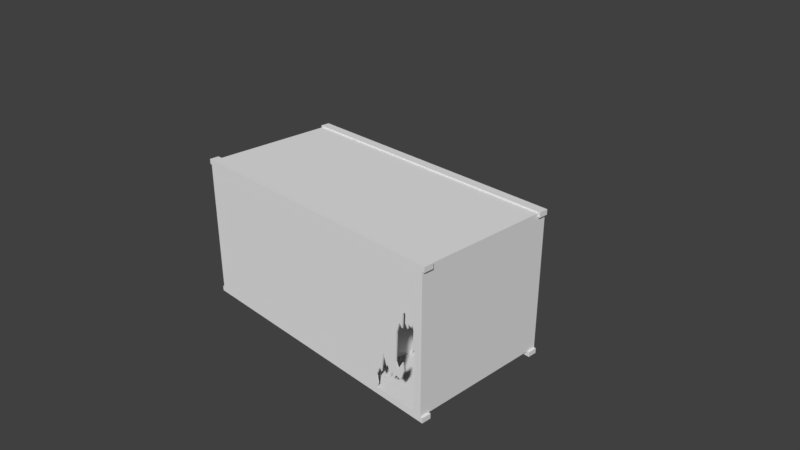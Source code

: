 # Source: waste_container.blend  (saved by Blender 2.79.0; exported with 4.5.12 LTS)
import bpy
from mathutils import Matrix  # noqa: F401  (used for matrix-valued properties, if any)

bpy.ops.wm.read_factory_settings(use_empty=True)
scene = bpy.context.scene
scene.name = 'Scene'

# ---- collections
col_collection_1 = bpy.data.collections.new('Collection 1'); scene.collection.children.link(col_collection_1)
col_collection_1.hide_render = True
col_collection_1.hide_viewport = True
col_collection_2 = bpy.data.collections.new('Collection 2'); scene.collection.children.link(col_collection_2)

# ---- materials (node trees are filled in below, after node groups)
mat_material = bpy.data.materials.new('Material')
mat_material.alpha_threshold = 0.0
mat_material.use_transparent_shadow = False
mat_material.roughness = 0.5
mat_material.line_color = (0.0, 0.0, 0.0, 1.0)

# ---- material node trees

# ---- world
world_world = bpy.data.worlds.new('World'); scene.world = world_world
world_world.color = (0.05088, 0.05088, 0.05088)
world_world.use_sun_shadow = False
world_world.sun_shadow_jitter_overblur = 0.0
world_world.cycles.sampling_method = 'MANUAL'

# ---- cameras
cam_camera = bpy.data.cameras.new('Camera')
cam_camera.clip_end = 100.0
cam_camera.lens = 35.0
cam_camera.sensor_width = 32.0
cam_camera.sensor_height = 18.0
cam_camera.ortho_scale = 7.314
cam_camera.dof.focus_distance = 0.0
cam_camera.dof.aperture_fstop = 128.0

# ---- meshes
me_cube = bpy.data.meshes.new('Cube')
me_cube.from_pydata([(2.0, 0.87, 0.93), (2.0, -0.87, 0.93), (2.0, -1.0, 0.93), (2.0, 0.87, 1.0), (2.0, 0.87, -0.93), (2.0, 0.87, 0.93), (2.0, 1.0, 0.93), (2.0, 0.87, -1.0), (2.0, -0.87, -0.93), (2.0, -1.0, -0.93), (2.0, 1.0, -0.93), (2.0, -0.87, -1.0), (2.0, -0.87, -0.93), (2.0, 0.87, -0.93), (1.97, 1.0, 0.93), (1.97, -0.87, 0.93), (1.97, -1.0, 0.93), (2.0, 0.87, 0.93), (1.97, -0.87, 0.93), (1.97, 0.87, 0.93), (1.97, 1.0, 0.93), (2.0, -1.0, 1.0), (1.97, -0.87, -0.93), (-2.0, -0.87, -1.0), (-2.0, -1.0, -1.0), (1.97, -1.0, -0.93), (1.97, 1.0, -0.93), (-2.0, 1.0, -0.93), (-2.0, 0.87, -0.93), (1.97, 0.87, -0.93), (-1.97, -1.0, -0.93), (-1.97, -0.87, -0.93), (-2.0, -0.87, -0.93), (-2.0, -1.0, -0.93), (1.97, 0.87, 0.93), (-1.97, -0.87, 0.93), (-1.97, -1.0, 0.93), (2.0, 0.87, 1.0), (1.97, -0.87, 1.0), (2.0, -0.87, 1.0), (-1.97, 0.87, 0.93), (-1.97, 1.0, 0.93), (2.0, 1.0, -1.0), (2.0, 1.0, -0.93), (-1.97, 1.0, -0.93), (-1.97, 0.87, -0.93), (1.97, -1.0, 0.93), (2.0, -0.87, 0.93), (-2.0, -0.87, 1.0), (-2.0, -0.87, 0.93), (-2.0, -1.0, 0.93), (-2.0, -1.0, 1.0), (-2.0, 0.87, 1.0), (-2.0, 1.0, 1.0), (-2.0, 0.87, 0.93), (-2.0, 1.0, 0.93), (-2.0, -1.0, -0.93), (-2.0, -0.87, -0.93), (2.0, -0.87, -1.0), (2.0, -0.87, -0.93), (-2.0, 0.87, -0.93), (-2.0, 1.0, -0.93), (-2.0, 0.87, -1.0), (-2.0, 1.0, -1.0), (2.0, -1.0, 1.0), (2.0, -1.0, 0.93), (1.97, -0.87, -0.93), (2.0, -0.87, 0.93), (1.97, -0.87, 0.93), (2.0, -0.87, 1.0), (-1.97, -1.0, -0.93), (2.0, -0.87, 1.0), (2.0, 1.0, 1.0), (2.0, 1.0, -1.0), (2.0, -0.87, -1.0), (2.0, 1.0, 0.93), (2.0, -1.0, 0.93), (2.0, -1.0, 1.0), (2.0, -1.0, -1.0), (2.0, -1.0, -0.93), (1.97, -1.0, 0.93), (1.97, -1.0, 1.0), (1.97, -1.0, -1.0), (1.97, -1.0, -0.93), (-1.97, -1.0, -0.93), (-1.97, -1.0, -1.0), (-1.97, -1.0, 0.93), (-1.97, -1.0, 1.0), (-2.0, -1.0, 0.93), (-2.0, -1.0, 1.0), (-2.0, -1.0, -0.93), (-2.0, -1.0, -1.0), (-1.97, -0.87, 0.98), (-1.97, 0.87, 0.98), (1.97, -0.87, 0.98), (1.97, 0.87, 0.98), (-1.97, 0.0, 0.98), (1.97, 0.0, 0.98), (-1.192e-07, -0.87, 0.98), (-1.192e-07, 0.87, 0.98), (-1.192e-07, 0.0, 0.98), (-1.97, -0.87, -0.93), (-1.97, -0.87, 0.93), (-1.97, -1.0, 0.93), (-1.97, 0.87, 0.93), (-1.97, 1.0, 0.93), (-1.97, 0.87, -0.93), (-1.97, 1.0, -0.93), (-1.97, -0.87, 0.98), (-1.97, 0.87, 0.98), (-1.97, 0.0, 0.98), (-1.97, -5.96e-08, -0.93), (1.97, 0.87, -0.93), (-1.97, -0.87, -0.93), (-1.97, 0.87, -0.93), (1.97, -5.96e-08, -0.93), (-1.97, -5.96e-08, -0.93), (0.0, 0.87, -0.93), (0.0, -0.87, -0.93), (0.0, -5.96e-08, -0.93), (2.0, 1.0, -0.93), (2.0, 1.0, -1.0), (1.97, 1.0, 0.93), (1.97, 1.0, 1.0), (1.97, 1.0, -0.93), (1.97, 1.0, -1.0), (-1.97, 1.0, 1.0), (-1.97, 1.0, 0.93), (-1.97, 1.0, -0.93), (-1.97, 1.0, -1.0), (-2.0, 1.0, 1.0), (-2.0, 1.0, 0.93), (-2.0, 1.0, -0.93), (-2.0, 1.0, -1.0), (2.0, 0.87, 1.0), (2.0, 1.0, 1.0), (1.97, 0.87, 1.0), (1.97, 1.0, 1.0), (-1.97, 0.87, 1.0), (-1.97, 1.0, 1.0), (-2.0, 0.87, 1.0), (-2.0, 1.0, 1.0), (1.97, -0.87, 1.0), (1.97, -1.0, 1.0), (-1.97, -0.87, 1.0), (-1.97, -1.0, 1.0), (-2.0, -0.87, 1.0), (-2.0, -1.0, 1.0), (1.97, 0.87, 1.0), (1.97, 0.87, 0.93), (-1.97, 0.87, 1.0), (-1.97, 0.87, 0.93), (-1.97, 0.87, 0.98), (-2.0, 0.87, 1.0), (-2.0, 0.87, 0.93), (1.97, 0.87, 0.98), (-1.192e-07, 0.87, 0.98), (-1.97, -0.87, 1.0), (-1.97, -0.87, 0.93), (-1.97, -0.87, 0.98), (-2.0, -0.87, 1.0), (-2.0, -0.87, 0.93), (1.97, -0.87, 0.98), (-1.192e-07, -0.87, 0.98), (1.97, -0.87, -0.93), (1.97, -1.0, -0.93), (1.97, 1.0, -0.93), (1.97, 0.87, -0.93), (1.97, -0.87, 0.98), (1.97, 0.87, 0.98), (1.97, 0.0, 0.98), (1.97, -5.96e-08, -0.93), (2.0, 1.0, 0.93), (2.0, 1.0, 1.0), (1.97, 0.87, -1.0), (1.97, 0.87, -0.93), (-1.97, 0.87, -0.93), (-1.97, 0.87, -1.0), (-2.0, 0.87, -0.93), (-2.0, 0.87, -1.0), (0.0, 0.87, -0.93), (2.0, 0.87, -1.0), (1.97, 1.0, -1.0), (1.97, 0.87, -1.0), (-1.97, 0.87, -1.0), (-1.97, 1.0, -1.0), (-2.0, 0.87, -1.0), (-2.0, 1.0, -1.0), (2.0, 0.87, -1.0), (2.0, 0.87, -0.93), (1.97, -0.87, -0.93), (1.97, -0.87, -1.0), (-1.97, -0.87, -0.93), (-1.97, -0.87, -1.0), (-2.0, -0.87, -0.93), (-2.0, -0.87, -1.0), (0.0, -0.87, -0.93), (2.0, -1.0, -1.0), (1.97, -0.87, -1.0), (1.97, -1.0, -1.0), (-1.97, -1.0, -1.0), (-1.97, -0.87, -1.0), (-2.0, -1.0, -1.0), (-2.0, -0.87, -1.0), (2.0, -1.0, -1.0), (2.0, -1.0, -0.93)], [], [(102, 104, 111), (180, 177, 174), (104, 102, 110), (3, 0, 172, 173), (11, 191, 190, 12), (191, 193, 196), (17, 37, 155), (10, 26, 29, 13), (2, 16, 15, 1), (190, 191, 196), (109, 104, 110), (193, 195, 194, 192), (17, 155, 149), (8, 22, 25, 9), (152, 153, 154), (144, 146, 147, 145), (97, 100, 98, 94), (5, 19, 20, 6), (156, 148, 150), (148, 155, 37), (142, 144, 145, 143), (189, 188, 42, 43), (40, 54, 55, 41), (31, 57, 56, 30), (150, 152, 156), (129, 133, 132, 128), (127, 131, 130, 126), (125, 129, 128, 124), (193, 192, 196), (150, 153, 152), (122, 124, 128, 127), (137, 139, 138, 136), (39, 142, 143, 21), (100, 96, 92, 98), (171, 167, 34), (52, 53, 55, 54), (51, 48, 49, 50), (99, 93, 96, 100), (157, 38, 163), (139, 141, 140, 138), (163, 159, 157), (152, 154, 151), (36, 50, 49, 35), (205, 204, 58, 59), (60, 61, 63, 62), (135, 137, 136, 134), (184, 186, 187, 185), (95, 99, 100, 97), (200, 202, 203, 201), (44, 27, 28, 45), (33, 32, 23, 24), (47, 18, 162), (161, 160, 159), (68, 164, 171), (68, 34, 170), (38, 162, 163), (168, 68, 170), (180, 176, 177), (115, 66, 118, 119), (112, 115, 119, 117), (14, 34, 167, 166), (38, 69, 162), (111, 101, 102), (174, 175, 180), (176, 178, 179, 177), (47, 162, 69), (171, 34, 68), (161, 159, 158), (157, 159, 160), (165, 164, 68, 46), (34, 169, 170), (106, 104, 105, 107), (102, 108, 110), (101, 70, 103, 102), (122, 127, 126, 123), (121, 125, 124, 120), (75, 122, 123, 72), (183, 184, 185, 182), (181, 183, 182, 73), (117, 119, 116, 114), (119, 118, 113, 116), (199, 200, 201, 198), (197, 199, 198, 74), (4, 175, 174, 7), (64, 65, 67, 71), (80, 86, 84, 83), (81, 87, 86, 80), (77, 81, 80, 76), (79, 83, 82, 78), (83, 84, 85, 82), (87, 89, 88, 86), (84, 90, 91, 85), (104, 106, 111), (156, 155, 148)])
_uv = me_cube.uv_layers.new(name='UVMap')
_uv.uv.foreach_set('vector', [0.4675, 0.4825, 0.0325, 0.4825, 0.25, 0.02463, 0.4996, 0.5299, 0.0, 0.5038, 0.9992, 0.5038, 0.0325, 0.4825, 0.4675, 0.4825, 0.25, 0.495, 0.9675, 0.5, 0.9675, 0.4825, 1.0, 0.4825, 1.0, 0.5, 0.5325, 0.0, 0.5325, 0.0, 0.5325, 0.01083, 0.5325, 0.01083, 0.9992, 0.5038, 0.0, 0.5038, 0.4996, 0.5299, 0.9936, 0.9785, 0.9936, 1.0, 1.0, 0.9949, 1.0, 0.01083, 1.0, 0.01083, 0.9675, 0.01083, 0.9675, 0.01083, 0.5, 0.4825, 0.5, 0.4825, 0.5325, 0.4825, 0.5325, 0.4825, 0.9992, 0.5299, 0.9992, 0.5038, 0.4996, 0.5299, 0.0325, 0.495, 0.0325, 0.4825, 0.25, 0.495, 0.0, 0.0, 1.0, 0.0, 1.0, 1.0, 0.0, 1.0, 0.9936, 0.9785, 1.0, 0.9949, 1.0, 0.9785, 0.5325, 0.01083, 0.5325, 0.01083, 0.5, 0.01083, 0.5, 0.01083, 0.0, 0.9949, 0.007094, 1.0, 0.007094, 0.9785, 0.7152, 0.5329, 0.7019, 0.5329, 0.7019, 0.505, 0.7152, 0.505, 0.0, 0.6803, 0.5, 0.6803, 0.5, 1.0, 0.0, 1.0, 0.9675, 0.4825, 0.9675, 0.4825, 1.0, 0.4825, 1.0, 0.4825, 0.4977, 0.9949, 1.0, 1.0, 0.0, 1.0, 1.0, 1.0, 1.0, 0.9949, 0.9936, 1.0, 0.936, 0.5329, 0.7152, 0.5329, 0.7152, 0.505, 0.936, 0.505, 0.9675, 0.02177, 0.9675, 0.0, 1.0, 0.0, 1.0, 0.02177, 0.0325, 0.4825, 0.0325, 0.4825, -1.49e-08, 0.4825, -1.49e-08, 0.4825, 0.0, 0.0, 1.0, 0.0, 1.0, 1.0, 0.0, 1.0, 0.0, 1.0, 0.0, 0.9949, 0.4977, 0.9949, 0.0, 0.5051, 0.006742, 0.5051, 0.006742, 0.5322, 0.0, 0.5322, 0.0, 0.9785, 0.007094, 0.9785, 0.007094, 1.0, 0.0, 1.0, 1.0, 0.5051, 0.0, 0.5051, 0.0, 0.5322, 1.0, 0.5322, 0.0, 0.5038, 0.0, 0.5299, 0.4996, 0.5299, 0.0, 1.0, 0.007094, 1.0, 0.0, 0.9949, 1.0, 0.9785, 1.0, 0.5322, 0.0, 0.5322, 0.0, 0.9785, 0.936, 0.5329, 0.7152, 0.5329, 0.7152, 0.505, 0.936, 0.505, 0.9493, 0.5329, 0.936, 0.5329, 0.936, 0.505, 0.9493, 0.505, 0.5, 0.6803, 0.0, 0.6803, 0.0, 1.0, 0.5, 1.0, 0.75, 0.01083, 0.9675, 0.01083, 0.9675, 0.4825, 0.0325, 0.5, -1.49e-08, 0.5, -1.49e-08, 0.4825, 0.0325, 0.4825, 0.5, 0.5, 0.4675, 0.5, 0.4675, 0.4825, 0.5, 0.4825, 0.5, 1.0, 0.0, 1.0, 0.0, 0.6803, 0.5, 0.6803, 0.0, 1.0, 1.0, 1.0, 0.4977, 0.9949, 0.7152, 0.5329, 0.7019, 0.5329, 0.7019, 0.505, 0.7152, 0.505, 0.4977, 0.9949, 0.0, 0.9949, 0.0, 1.0, 0.0, 0.0, 1.0, 1.0, 0.0, 1.0, 0.5, 0.4825, 0.5, 0.4825, 0.4675, 0.4825, 0.4675, 0.4825, 0.5, 0.02177, 0.5, 0.0, 0.5325, 0.0, 0.5325, 0.02177, 0.0325, 0.02463, 0.0, 0.02463, -1.49e-08, 0.0, 0.0325, 0.0, 0.9493, 0.5329, 0.936, 0.5329, 0.936, 0.505, 0.9493, 0.505, 0.7152, 0.505, 0.7019, 0.505, 0.7019, 0.5329, 0.7152, 0.5329, 0.0, 1.0, 0.5, 1.0, 0.5, 0.6803, 0.0, 0.6803, 0.7152, 0.505, 0.7019, 0.505, 0.7019, 0.5329, 0.7152, 0.5329, 0.0, 0.0, 1.0, 0.0, 1.0, 1.0, 0.0, 1.0, 0.5, 0.02463, 0.4675, 0.02463, 0.4675, 0.0, 0.5, 0.0, 0.9936, 0.9785, 1.0, 0.9785, 1.0, 0.9949, 0.007094, 0.9785, 0.007094, 1.0, 0.0, 0.9949, 0.5325, 0.4825, 0.5325, 0.01083, 0.75, 0.01083, 0.5325, 0.4825, 0.9675, 0.4825, 0.75, 0.495, 1.0, 1.0, 1.0, 0.9949, 0.4977, 0.9949, 0.5325, 0.495, 0.5325, 0.4825, 0.75, 0.495, 0.4996, 0.5299, 0.0, 0.5299, 0.0, 0.5038, 0.0, 0.6803, 0.0, 1.0, 0.5, 1.0, 0.5, 0.6803, 0.0, 1.0, 0.0, 0.6803, 0.5, 0.6803, 0.5, 1.0, 1.0, 0.4825, 0.9675, 0.4825, 0.9675, 0.01083, 1.0, 0.01083, 0.0, 0.0, 1.0, 0.0, 1.0, 1.0, 0.25, 0.02463, 0.4675, 0.02463, 0.4675, 0.4825, 0.9992, 0.5038, 0.9992, 0.5299, 0.4996, 0.5299, 0.0, 0.0, 1.0, 0.0, 1.0, 1.0, 0.0, 1.0, 0.9936, 0.9785, 1.0, 0.9949, 0.9936, 1.0, 0.75, 0.01083, 0.9675, 0.4825, 0.5325, 0.4825, 0.007094, 0.9785, 0.0, 0.9949, 0.0, 0.9785, 0.0, 1.0, 0.0, 0.9949, 0.007094, 1.0, 0.5, 0.01083, 0.5325, 0.01083, 0.5325, 0.4825, 0.5, 0.4825, 0.9675, 0.4825, 0.9675, 0.495, 0.75, 0.495, 0.0325, 0.02463, 0.0325, 0.4825, -1.49e-08, 0.4825, 0.0, 0.02463, 0.4675, 0.4825, 0.4675, 0.495, 0.25, 0.495, 0.4675, 0.02463, 0.5, 0.02463, 0.5, 0.4825, 0.4675, 0.4825, 1.0, 0.9785, 0.0, 0.9785, 0.0, 1.0, 1.0, 1.0, 0.9927, 0.5051, 1.0, 0.5051, 1.0, 0.5322, 0.9927, 0.5322, 0.9936, 0.9785, 1.0, 0.9785, 1.0, 1.0, 0.9936, 1.0, 0.936, 0.505, 0.7152, 0.505, 0.7152, 0.5329, 0.936, 0.5329, 0.9493, 0.505, 0.936, 0.505, 0.936, 0.5329, 0.9493, 0.5329, 0.5, 1.0, 0.5, 0.6803, 0.0, 0.6803, 0.0, 1.0, 0.5, 0.6803, 0.5, 1.0, 0.0, 1.0, 0.0, 0.6803, 0.936, 0.505, 0.7152, 0.505, 0.7152, 0.5329, 0.936, 0.5329, 0.9493, 0.505, 0.936, 0.505, 0.936, 0.5329, 0.9493, 0.5329, 0.9675, 0.01083, 0.9675, 0.01083, 0.9675, 0.0, 0.9675, 0.0, 0.5, 0.5, 0.5, 0.4825, 0.5325, 0.4825, 0.5325, 0.5, 1.0, 0.9785, 0.0, 0.9785, 0.0, 0.5322, 1.0, 0.5322, 1.0, 1.0, 0.0, 1.0, 0.0, 0.9785, 1.0, 0.9785, 0.9936, 1.0, 1.0, 1.0, 1.0, 0.9785, 0.9936, 0.9785, 0.9927, 0.5322, 1.0, 0.5322, 1.0, 0.5051, 0.9927, 0.5051, 1.0, 0.5322, 0.0, 0.5322, 0.0, 0.5051, 1.0, 0.5051, 0.0, 1.0, 0.007094, 1.0, 0.007094, 0.9785, 0.0, 0.9785, 0.0, 0.5322, 0.006742, 0.5322, 0.006742, 0.5051, 0.0, 0.5051, 0.0325, 0.4825, 0.0325, 0.02463, 0.25, 0.02463, 0.4977, 0.9949, 1.0, 0.9949, 1.0, 1.0])
me_cube.materials.append(mat_material)
me_cube.use_remesh_preserve_volume = False
me_cube.use_remesh_preserve_attributes = False
me_cube.use_mirror_vertex_groups = False
me_cube.update()
me_cube_001 = bpy.data.meshes.new('Cube.001')
me_cube_001.from_pydata([(1.97, -1.0, 0.93), (-1.97, -1.0, 0.93), (-1.97, -1.0, -0.93), (1.97, -1.0, -0.93), (1.25, -1.0, -0.91), (1.263, -1.0, -0.8489), (1.241, -1.0, -0.7367), (1.298, -1.0, -0.6009), (1.327, -1.0, -0.6444), (1.359, -1.0, -0.3765), (1.417, -1.0, -0.5286), (1.435, -1.0, -0.496), (1.486, -1.0, -0.6353), (1.511, -1.0, -0.5521), (1.522, -1.0, -0.6299), (1.58, -1.0, -0.5684), (1.65, -1.0, -0.5919), (1.692, -1.0, -0.4652), (1.678, -1.0, -0.3403), (1.603, -1.0, -0.4688), (1.569, -1.0, -0.3838), (1.582, -1.0, 0.003536), (1.627, -1.0, 0.1574), (1.67, -1.0, 0.1031), (1.679, -1.0, 0.2823), (1.712, -1.0, 0.3275), (1.721, -1.0, 0.304), (1.717, -1.0, 0.1936), (1.757, -1.0, 0.1357), (1.768, -1.0, 0.208), (1.815, -1.0, 0.1791), (1.83, -1.0, 0.2261), (1.848, -1.0, 0.1538), (1.828, -1.0, -0.1376), (1.862, -1.0, -0.08334), (1.869, -1.0, -0.6824), (1.85, -1.0, -0.91), (1.97, -0.87, -0.93), (1.97, -0.87, 0.93), (-1.97, -0.87, 0.93), (1.97, -0.87, 0.93), (-1.97, -0.87, -0.93), (-1.97, -0.87, 0.93), (2.0, -1.0, 1.0), (-1.97, -1.0, 1.0), (2.0, -0.87, -0.93), (2.0, -1.0, -0.93), (2.0, 1.0, 0.93), (2.0, -1.0, 0.93), (2.0, -0.87, 0.93), (2.0, -0.87, -1.0), (-2.0, -0.87, 1.0), (-2.0, -0.87, 0.93), (1.97, -1.0, -0.93), (-2.0, -1.0, 0.93), (-1.97, 0.87, -1.0), (-2.0, -0.87, -0.93), (-2.0, -1.0, -0.93), (-2.0, -0.87, 0.93), (1.815, -0.98, 0.1791), (1.97, -1.0, 1.0), (-2.0, -1.0, -1.0), (-2.0, -1.0, -0.93), (1.768, -0.98, 0.208), (2.0, -0.87, 0.93), (-2.0, -0.87, -0.93), (1.97, 0.87, -1.0), (2.0, -1.0, -1.0), (2.0, 0.87, 0.93), (-2.0, -1.0, 0.93), (1.97, -1.0, 0.93), (-1.97, 0.87, 0.93), (1.97, -1.0, 0.93), (-2.0, -1.0, 1.0), (1.97, 0.87, -0.93), (1.97, 1.0, 0.93), (1.97, 0.87, 0.98), (1.97, -0.87, -0.93), (-1.97, 0.87, -0.93), (2.0, -1.0, 0.93), (1.97, 1.0, -0.93), (1.97, 0.87, 0.93), (-1.97, 0.87, 0.93), (1.97, 1.0, 0.93), (-2.0, 1.0, 1.0), (-1.97, 1.0, 0.93), (-1.97, 1.0, -0.93), (1.97, 0.87, 0.93), (2.0, 0.87, 0.93), (2.0, 1.0, 0.93), (2.0, 1.0, -0.93), (2.0, 0.87, -0.93), (-2.0, 0.87, 1.0), (2.0, 1.0, -0.93), (-2.0, 0.87, 0.93), (-2.0, 1.0, -0.93), (-2.0, 0.87, -0.93), (-2.0, 1.0, 0.93), (1.97, -1.0, -1.0), (-1.97, -1.0, -0.93), (-1.97, -1.0, 0.93), (0.0, 0.87, -0.93), (1.97, 0.87, -0.93), (2.0, 0.87, 1.0), (2.0, 1.0, 1.0), (2.0, 0.87, -0.93), (-2.0, 1.0, 0.93), (-2.0, 0.87, 0.93), (-2.0, 0.87, -0.93), (-1.97, -1.0, -1.0), (-2.0, 1.0, -0.93), (1.768, -0.98, 0.208), (1.815, -0.98, 0.1791), (1.83, -0.98, 0.2261), (1.85, -0.98, -0.91), (1.869, -0.98, -0.6824), (1.862, -0.98, -0.08334), (1.828, -0.98, -0.1376), (1.848, -0.98, 0.1538), (1.757, -0.98, 0.1357), (1.717, -0.98, 0.1936), (1.721, -0.98, 0.304), (1.712, -0.98, 0.3275), (1.679, -0.98, 0.2823), (1.67, -0.98, 0.1031), (1.627, -0.98, 0.1574), (1.582, -0.98, 0.003536), (1.569, -0.98, -0.3838), (1.603, -0.98, -0.4688), (1.678, -0.98, -0.3403), (1.692, -0.98, -0.4652), (1.65, -0.98, -0.5919), (1.58, -0.98, -0.5684), (1.522, -0.98, -0.6299), (1.511, -0.98, -0.5521), (1.486, -0.98, -0.6353), (1.435, -0.98, -0.496), (1.417, -0.98, -0.5286), (1.359, -0.98, -0.3765), (1.327, -0.98, -0.6444), (1.298, -0.98, -0.6009), (1.241, -0.98, -0.7367), (1.263, -0.98, -0.8489), (1.25, -0.98, -0.91), (1.97, -0.87, 0.98), (-1.192e-07, -0.87, 0.98), (-1.97, -0.87, 0.98), (1.97, 0.0, 0.98), (-1.97, 0.0, 0.98), (1.97, 0.87, 0.98), (-1.192e-07, 0.0, 0.98), (-1.97, 0.87, 0.98), (-1.192e-07, 0.87, 0.98), (1.97, 1.0, -0.93), (-1.97, 1.0, 0.93), (-1.97, 1.0, -0.93), (2.0, 1.0, 0.93), (2.0, 1.0, -0.93), (-2.0, 1.0, -0.93), (-2.0, 1.0, 0.93), (-1.97, 1.0, 1.0), (1.97, 1.0, 1.0), (1.97, 1.0, -1.0), (-1.97, 1.0, -1.0), (2.0, 1.0, 1.0), (2.0, 1.0, -1.0), (-2.0, 1.0, -1.0), (-2.0, 1.0, 1.0), (-1.97, 1.0, 1.0), (1.97, 1.0, 1.0), (2.0, 0.87, 1.0), (2.0, 1.0, 1.0), (1.97, 0.87, 1.0), (-1.97, 0.87, 1.0), (-2.0, 0.87, 1.0), (-2.0, 1.0, 1.0), (-1.97, -0.87, -0.93), (-1.97, -0.87, 0.93), (-1.97, -5.96e-08, -0.93), (-1.97, 0.87, 0.93), (-1.97, -0.87, 0.98), (-1.97, 0.0, 0.98), (-1.97, 0.87, -0.93), (-1.97, 0.87, 0.98), (-1.97, 1.0, 0.93), (-1.97, 1.0, -0.93), (-1.97, -0.87, -0.93), (1.97, -5.96e-08, -0.93), (-1.97, -5.96e-08, -0.93), (0.0, -0.87, -0.93), (0.0, -5.96e-08, -0.93), (1.97, 0.87, -0.93), (0.0, 0.87, -0.93), (-1.97, 0.87, -0.93), (2.0, 0.87, -1.0), (-2.0, 0.87, -1.0), (1.97, 1.0, -1.0), (-1.97, 1.0, -1.0), (2.0, 1.0, -1.0), (-2.0, 1.0, -1.0), (-1.97, 0.87, -0.93), (1.97, 0.87, -1.0), (-1.97, 0.87, -1.0), (2.0, 0.87, -0.93), (2.0, 0.87, -1.0), (-2.0, 0.87, -0.93), (-2.0, 0.87, -1.0), (-1.97, 0.87, 0.98), (2.0, 0.87, 0.93), (-1.192e-07, 0.87, 0.98), (-2.0, 0.87, 0.93), (2.0, 0.87, 1.0), (1.97, 0.87, 1.0), (-1.97, 0.87, 1.0), (-2.0, 0.87, 1.0), (-2.0, 0.87, -1.0), (-2.0, 1.0, -1.0), (2.0, -1.0, -1.0), (-2.0, -1.0, -1.0), (-1.97, -0.87, -1.0), (1.97, -0.87, -1.0), (2.0, -0.87, -1.0), (-2.0, -0.87, -1.0), (1.97, -0.87, -0.93), (-1.97, -0.87, -0.93), (2.0, -0.87, -0.93), (-2.0, -0.87, -0.93), (-1.97, -0.87, -1.0), (1.97, -0.87, -1.0), (2.0, -0.87, -1.0), (0.0, -0.87, -0.93), (-2.0, -0.87, -1.0), (-2.0, -0.87, -1.0), (-1.97, -1.0, 0.93), (-1.97, -1.0, -0.93), (1.97, -1.0, -0.93), (1.25, -1.0, -0.91), (1.263, -1.0, -0.8489), (1.241, -1.0, -0.7367), (1.298, -1.0, -0.6009), (1.327, -1.0, -0.6444), (1.359, -1.0, -0.3765), (1.417, -1.0, -0.5286), (1.435, -1.0, -0.496), (1.486, -1.0, -0.6353), (1.511, -1.0, -0.5521), (1.522, -1.0, -0.6299), (1.58, -1.0, -0.5684), (1.65, -1.0, -0.5919), (1.692, -1.0, -0.4652), (1.678, -1.0, -0.3403), (1.603, -1.0, -0.4688), (1.569, -1.0, -0.3838), (1.582, -1.0, 0.003536), (1.627, -1.0, 0.1574), (1.67, -1.0, 0.1031), (1.679, -1.0, 0.2823), (1.712, -1.0, 0.3275), (1.721, -1.0, 0.304), (1.717, -1.0, 0.1936), (1.757, -1.0, 0.1357), (1.768, -1.0, 0.208), (1.815, -1.0, 0.1791), (1.83, -1.0, 0.2261), (1.848, -1.0, 0.1538), (1.828, -1.0, -0.1376), (1.862, -1.0, -0.08334), (1.869, -1.0, -0.6824), (1.85, -1.0, -0.91), (1.97, -1.0, 1.0), (-1.97, -1.0, 1.0), (-1.97, -1.0, -1.0), (1.97, -1.0, -1.0), (2.0, -1.0, -0.93), (2.0, -1.0, 0.93), (2.0, -1.0, 1.0), (-2.0, -1.0, 1.0), (-2.0, -1.0, 0.93), (-2.0, -1.0, -0.93), (2.0, -1.0, -1.0), (-2.0, -1.0, -1.0), (1.97, -0.87, 1.0), (-1.97, -0.87, 1.0), (-2.0, -1.0, 1.0), (2.0, -0.87, 1.0), (-2.0, -0.87, 1.0), (2.0, -0.87, 0.93), (1.97, -0.87, 1.0), (-1.97, -0.87, 1.0), (-2.0, -0.87, 0.93), (2.0, -0.87, 1.0), (1.97, -0.87, 0.98), (-1.192e-07, -0.87, 0.98), (-2.0, -0.87, 1.0), (-1.97, -0.87, 0.98), (1.97, -0.87, -0.93), (1.97, -0.87, 0.93), (1.97, -5.96e-08, -0.93), (1.97, 0.87, 0.93), (1.97, -0.87, 0.98), (1.97, 0.87, -0.93), (1.97, 0.0, 0.98), (1.97, 1.0, 0.93), (1.97, 1.0, -0.93), (1.97, 0.87, 0.98), (2.0, -1.0, 1.0), (2.0, -0.87, 1.0), (2.0, -1.0, -0.93), (2.0, -0.87, -0.93), (2.0, 0.87, -1.0), (2.0, 1.0, -1.0), (1.83, -0.98, 0.2261), (1.95, -0.98, -0.91), (1.85, -0.98, -0.91), (1.869, -0.98, -0.6824), (1.862, -0.98, -0.08334), (1.828, -0.98, -0.1376), (1.848, -0.98, 0.1538), (1.757, -0.98, 0.1357), (1.717, -0.98, 0.1936), (1.721, -0.98, 0.304), (1.712, -0.98, 0.3275), (1.679, -0.98, 0.2823), (1.67, -0.98, 0.1031), (1.627, -0.98, 0.1574), (1.582, -0.98, 0.003536), (1.569, -0.98, -0.3838), (1.603, -0.98, -0.4688), (1.678, -0.98, -0.3403), (1.692, -0.98, -0.4652), (1.65, -0.98, -0.5919), (1.58, -0.98, -0.5684), (1.522, -0.98, -0.6299), (1.511, -0.98, -0.5521), (1.486, -0.98, -0.6353), (1.435, -0.98, -0.496), (1.417, -0.98, -0.5286), (1.359, -0.98, -0.3765), (1.327, -0.98, -0.6444), (1.298, -0.98, -0.6009), (1.241, -0.98, -0.7367), (1.263, -0.98, -0.8489), (1.25, -0.98, -0.91), (1.0, -0.98, -0.91), (1.0, -0.98, 0.89), (1.95, -0.98, 0.89), (1.0, 0.98, -0.91), (1.95, 0.98, -0.91), (1.95, 0.98, 0.89), (1.0, 0.98, 0.89)], [], [(209, 212, 213), (45, 37, 3, 46), (48, 0, 38, 49), (289, 294, 39), (212, 76, 211), (41, 56, 57, 2), (1, 54, 58, 42), (228, 227, 230), (322, 324, 344), (275, 269, 72, 274), (346, 347, 348, 349), (203, 102, 201, 204), (307, 67, 50, 308), (288, 287, 292), (298, 304, 301), (286, 40, 291), (53, 295, 296, 70), (207, 214, 210), (55, 195, 199, 197), (235, 234, 271, 272), (72, 256, 257), (302, 298, 300, 303), (227, 231, 226, 224), (229, 228, 223, 225), (269, 270, 233, 72), (267, 268, 235), (343, 346, 349, 344), (348, 345, 344, 349), (194, 66, 196, 198), (299, 296, 301), (347, 312, 345, 348), (296, 298, 301), (297, 300, 298), (297, 298, 296), (296, 295, 297), (73, 51, 52, 69), (200, 205, 206, 202), (192, 190, 188, 193), (66, 55, 197, 196), (62, 65, 232, 61), (191, 187, 190, 192), (346, 343, 342, 313, 312, 347), (68, 81, 75, 47), (213, 207, 209), (156, 83, 161, 164), (162, 163, 155, 153), (190, 189, 186, 188), (187, 77, 189, 190), (209, 76, 212), (183, 179, 181), (305, 79, 64, 306), (90, 80, 74, 91), (72, 233, 256), (83, 154, 160, 161), (208, 211, 76), (207, 210, 82), (83, 153, 155, 154), (234, 278, 280, 271), (86, 95, 96, 78), (71, 94, 97, 85), (208, 76, 87), (177, 180, 181), (179, 182, 178), (103, 88, 89, 104), (179, 177, 181), (105, 309, 310, 93), (168, 175, 174, 173), (273, 235, 272, 279), (270, 276, 277, 233), (101, 202, 201), (101, 200, 202), (227, 224, 230), (223, 228, 230), (171, 169, 172, 170), (98, 109, 219, 220), (108, 110, 216, 215), (169, 168, 173, 172), (201, 102, 101), (177, 179, 178), (178, 176, 177), (109, 218, 222, 219), (217, 98, 220, 221), (92, 84, 106, 107), (176, 99, 100, 177), (30, 29, 111, 112), (31, 30, 112, 113), (29, 28, 119, 111), (32, 31, 113, 118), (5, 4, 143, 142), (6, 5, 142, 141), (7, 6, 141, 140), (8, 7, 140, 139), (9, 8, 139, 138), (10, 9, 138, 137), (11, 10, 137, 136), (12, 11, 136, 135), (13, 12, 135, 134), (14, 13, 134, 133), (15, 14, 133, 132), (16, 15, 132, 131), (17, 16, 131, 130), (18, 17, 130, 129), (19, 18, 129, 128), (20, 19, 128, 127), (21, 20, 127, 126), (22, 21, 126, 125), (23, 22, 125, 124), (24, 23, 124, 123), (25, 24, 123, 122), (26, 25, 122, 121), (27, 26, 121, 120), (28, 27, 120, 119), (33, 32, 118, 117), (34, 33, 117, 116), (35, 34, 116, 115), (36, 35, 115, 114), (4, 36, 114, 143), (289, 293, 294), (288, 294, 293), (287, 291, 292), (292, 294, 288), (287, 290, 291), (286, 291, 290), (282, 285, 283, 44), (284, 281, 60, 43), (281, 282, 44, 60), (147, 150, 145, 144), (150, 148, 146, 145), (149, 152, 150, 147), (152, 151, 148, 150), (165, 162, 153, 157), (163, 166, 158, 155), (154, 159, 167, 160), (182, 179, 184, 185), (213, 214, 207), (233, 234, 238), (241, 233, 238), (234, 235, 236), (236, 237, 238), (239, 240, 241), (234, 236, 238), (238, 239, 241), (241, 242, 243), (243, 244, 245), (245, 246, 247), (247, 248, 251), (248, 249, 251), (249, 250, 251), (243, 245, 251), (245, 247, 251), (241, 243, 252), (252, 243, 251), (233, 241, 254), (256, 233, 254), (262, 263, 261), (263, 72, 257), (261, 263, 258), (259, 260, 261), (258, 263, 257), (241, 252, 253), (254, 255, 256), (241, 253, 254), (259, 261, 258), (72, 263, 264), (264, 265, 266), (72, 264, 266), (268, 236, 235), (72, 266, 235), (266, 267, 235), (312, 313, 314), (315, 316, 317), (312, 314, 315), (343, 344, 337), (344, 345, 321), (337, 344, 325), (341, 342, 343), (340, 341, 343), (345, 312, 315), (345, 315, 317), (339, 340, 343), (337, 338, 339), (335, 336, 337), (333, 334, 335), (331, 332, 333), (329, 330, 327), (330, 331, 327), (327, 328, 329), (331, 333, 327), (333, 335, 327), (337, 339, 343), (335, 337, 326), (326, 327, 335), (322, 344, 321), (345, 317, 311), (311, 59, 63), (63, 318, 319), (63, 319, 320), (345, 311, 321), (311, 63, 320), (325, 326, 337), (322, 323, 324), (324, 325, 344), (311, 320, 321)])
_uv = me_cube_001.uv_layers.new(name='UVMap')
_uv.uv.foreach_set('vector', [0.4977, 0.9949, 1.0, 1.0, 0.0, 1.0, 0.5325, 0.01083, 0.5325, 0.01083, 0.5, 0.01083, 0.5, 0.01083, 0.5, 0.4825, 0.5, 0.4825, 0.5325, 0.4825, 0.5325, 0.4825, 0.007094, 0.9785, 0.0, 0.9949, 0.0, 0.9785, 1.0, 1.0, 1.0, 0.9949, 0.9936, 1.0, 0.0, 0.0, 1.0, 0.0, 1.0, 1.0, 0.0, 1.0, 0.5, 0.4825, 0.5, 0.4825, 0.4675, 0.4825, 0.4675, 0.4825, 0.9992, 0.5038, 0.0, 0.5038, 0.4996, 0.5299, 0.2491, 0.01011, 0.2475, 0.00855, 0.2415, 0.02034, 0.9936, 1.0, 1.0, 1.0, 1.0, 0.9785, 0.9936, 0.9785, 0.2371, 0.007409, 0.2504, 0.007409, 0.2504, 0.02072, 0.2371, 0.02072, 0.9675, 0.01083, 0.9675, 0.01083, 0.9675, 0.0, 0.9675, 0.0, 0.5, 0.02177, 0.5, 0.0, 0.5325, 0.0, 0.5325, 0.02177, 0.0, 1.0, 1.0, 1.0, 0.4977, 0.9949, 0.9675, 0.4825, 0.9675, 0.495, 0.75, 0.495, 0.9936, 0.9785, 1.0, 0.9785, 1.0, 0.9949, 0.5, 0.01083, 0.5325, 0.01083, 0.5325, 0.4825, 0.5, 0.4825, 0.0, 0.9949, 0.007094, 1.0, 0.007094, 0.9785, 0.7085, 0.5055, 0.7048, 0.5055, 0.7048, 0.5324, 0.7085, 0.5324, 1.0, 0.5322, 0.0, 0.5322, 0.0, 0.5051, 1.0, 0.5051, 1.0, 0.9785, 0.9262, 0.8231, 0.9345, 0.834, 1.0, 0.4825, 0.9675, 0.4825, 0.9675, 0.01083, 1.0, 0.01083, 0.0, 0.0, 1.0, 0.0, 1.0, 1.0, 0.0, 1.0, 0.5325, 0.0, 0.5325, 0.0, 0.5325, 0.01083, 0.5325, 0.01083, 1.0, 1.0, 0.0, 1.0, 0.0, 0.9785, 1.0, 0.9785, 0.9745, 0.5916, 0.9695, 0.537, 1.0, 0.5322, 0.2371, 0.007409, 0.2504, 0.007409, 0.2504, 0.02072, 0.2371, 0.02072, 0.2371, 0.007409, 0.2504, 0.007409, 0.2504, 0.02072, 0.2371, 0.02072, 0.9457, 0.5055, 0.942, 0.5055, 0.942, 0.5324, 0.9457, 0.5324, 0.5325, 0.495, 0.5325, 0.4825, 0.75, 0.495, 0.2371, 0.007409, 0.2504, 0.007409, 0.2504, 0.02072, 0.2371, 0.02072, 0.5325, 0.4825, 0.9675, 0.4825, 0.75, 0.495, 0.75, 0.01083, 0.9675, 0.01083, 0.9675, 0.4825, 0.75, 0.01083, 0.9675, 0.4825, 0.5325, 0.4825, 0.5325, 0.4825, 0.5325, 0.01083, 0.75, 0.01083, 0.5, 0.5, 0.4675, 0.5, 0.4675, 0.4825, 0.5, 0.4825, 0.0, 0.0, 1.0, 0.0, 1.0, 1.0, 0.0, 1.0, 0.5, 1.0, 0.5, 0.6803, 0.0, 0.6803, 0.0, 1.0, 0.942, 0.5055, 0.7085, 0.5055, 0.7085, 0.5324, 0.942, 0.5324, 0.5, 0.02463, 0.4675, 0.02463, 0.4675, 0.0, 0.5, 0.0, 0.0, 1.0, 0.0, 0.6803, 0.5, 0.6803, 0.5, 1.0, 0.2437, 0.02072, 0.2495, 0.01739, 0.2495, 0.01074, 0.2437, 0.007409, 0.238, 0.01074, 0.238, 0.01739, 0.9675, 0.4825, 0.9675, 0.4825, 1.0, 0.4825, 1.0, 0.4825, 0.0, 1.0, 0.0, 0.9949, 0.4977, 0.9949, 0.9936, 0.9785, 1.0, 0.9785, 1.0, 1.0, 0.9936, 1.0, 1.0, 0.5051, 0.0, 0.5051, 0.0, 0.5322, 1.0, 0.5322, 0.5, 0.6803, 0.5, 1.0, 0.0, 1.0, 0.0, 0.6803, 0.0, 0.6803, 0.0, 1.0, 0.5, 1.0, 0.5, 0.6803, 0.4977, 0.9949, 1.0, 0.9949, 1.0, 1.0, 0.0325, 0.495, 0.0325, 0.4825, 0.25, 0.495, 0.5, 0.5, 0.5, 0.4825, 0.5325, 0.4825, 0.5325, 0.5, 1.0, 0.01083, 1.0, 0.01083, 0.9675, 0.01083, 0.9675, 0.01083, 1.0, 0.9785, 0.0, 0.9785, 0.9262, 0.8231, 1.0, 0.9785, 0.0, 0.9785, 0.0, 1.0, 1.0, 1.0, 0.9936, 0.9785, 0.9936, 1.0, 1.0, 0.9949, 0.0, 0.0, 1.0, 1.0, 0.0, 1.0, 1.0, 0.9785, 1.0, 0.5322, 0.0, 0.5322, 0.0, 0.9785, 0.0, 0.5322, 0.006742, 0.5322, 0.006742, 0.5051, 0.0, 0.5051, 0.0, 0.0, 1.0, 0.0, 1.0, 1.0, 0.0, 1.0, 0.0325, 0.4825, 0.0325, 0.4825, -1.49e-08, 0.4825, -1.49e-08, 0.4825, 0.9936, 0.9785, 1.0, 0.9949, 1.0, 0.9785, 0.4675, 0.4825, 0.4675, 0.495, 0.25, 0.495, 0.0325, 0.4825, 0.0325, 0.02463, 0.25, 0.02463, 0.9675, 0.5, 0.9675, 0.4825, 1.0, 0.4825, 1.0, 0.5, 0.0325, 0.4825, 0.4675, 0.4825, 0.25, 0.495, 0.9675, 0.02177, 0.9675, 0.0, 1.0, 0.0, 1.0, 0.02177, 0.7085, 0.5324, 0.7048, 0.5324, 0.7048, 0.5055, 0.7085, 0.5055, 0.9927, 0.5322, 1.0, 0.5322, 1.0, 0.5051, 0.9927, 0.5051, 0.0, 1.0, 0.007094, 1.0, 0.007094, 0.9785, 0.0, 0.9785, 0.4996, 0.5299, 0.0, 0.5038, 0.9992, 0.5038, 0.4996, 0.5299, 0.0, 0.5299, 0.0, 0.5038, 0.0, 0.5038, 0.0, 0.5299, 0.4996, 0.5299, 0.9992, 0.5299, 0.9992, 0.5038, 0.4996, 0.5299, 0.9457, 0.5324, 0.942, 0.5324, 0.942, 0.5055, 0.9457, 0.5055, 0.942, 0.5055, 0.7085, 0.5055, 0.7085, 0.5324, 0.942, 0.5324, 0.0325, 0.02463, 0.0, 0.02463, -1.49e-08, 0.0, 0.0325, 0.0, 0.942, 0.5324, 0.7085, 0.5324, 0.7085, 0.5055, 0.942, 0.5055, 0.9992, 0.5038, 0.9992, 0.5299, 0.4996, 0.5299, 0.4675, 0.4825, 0.0325, 0.4825, 0.25, 0.02463, 0.25, 0.02463, 0.4675, 0.02463, 0.4675, 0.4825, 0.7085, 0.5055, 0.7048, 0.5055, 0.7048, 0.5324, 0.7085, 0.5324, 0.9457, 0.5055, 0.942, 0.5055, 0.942, 0.5324, 0.9457, 0.5324, 0.0325, 0.5, -1.49e-08, 0.5, -1.49e-08, 0.4825, 0.0325, 0.4825, 0.4675, 0.02463, 0.5, 0.02463, 0.5, 0.4825, 0.4675, 0.4825, 0.9491, 0.7312, 0.9491, 0.7358, 0.9523, 0.7358, 0.9523, 0.7312, 0.9491, 0.7387, 0.9491, 0.7312, 0.9523, 0.7312, 0.9523, 0.7387, 0.9491, 0.7358, 0.9491, 0.7243, 0.9523, 0.7243, 0.9523, 0.7358, 0.9491, 0.7272, 0.9491, 0.7387, 0.9523, 0.7387, 0.9523, 0.7272, 0.9491, 0.568, 0.9491, 0.5583, 0.9523, 0.5583, 0.9523, 0.568, 0.9491, 0.5858, 0.9491, 0.568, 0.9523, 0.568, 0.9523, 0.5858, 0.9491, 0.6074, 0.9491, 0.5858, 0.9523, 0.5858, 0.9523, 0.6074, 0.9491, 0.6005, 0.9491, 0.6074, 0.9523, 0.6074, 0.9523, 0.6005, 0.9491, 0.643, 0.9491, 0.6005, 0.9523, 0.6005, 0.9523, 0.643, 0.9491, 0.6189, 0.9491, 0.643, 0.9523, 0.643, 0.9523, 0.6189, 0.9491, 0.624, 0.9491, 0.6189, 0.9523, 0.6189, 0.9523, 0.624, 0.9491, 0.6019, 0.9491, 0.624, 0.9523, 0.624, 0.9523, 0.6019, 0.9491, 0.6151, 0.9491, 0.6019, 0.9523, 0.6019, 0.9523, 0.6151, 0.9491, 0.6028, 0.9491, 0.6151, 0.9523, 0.6151, 0.9523, 0.6028, 0.9491, 0.6126, 0.9491, 0.6028, 0.9523, 0.6028, 0.9523, 0.6126, 0.9491, 0.6088, 0.9491, 0.6126, 0.9523, 0.6126, 0.9523, 0.6088, 0.9491, 0.6289, 0.9491, 0.6088, 0.9523, 0.6088, 0.9523, 0.6289, 0.9491, 0.6487, 0.9491, 0.6289, 0.9523, 0.6289, 0.9523, 0.6487, 0.9491, 0.6284, 0.9491, 0.6487, 0.9523, 0.6487, 0.9523, 0.6284, 0.9491, 0.6419, 0.9491, 0.6284, 0.9523, 0.6284, 0.9523, 0.6419, 0.9491, 0.7033, 0.9491, 0.6419, 0.9523, 0.6419, 0.9523, 0.7033, 0.9491, 0.7277, 0.9491, 0.7033, 0.9523, 0.7033, 0.9523, 0.7277, 0.9491, 0.7191, 0.9491, 0.7277, 0.9523, 0.7277, 0.9523, 0.7191, 0.9491, 0.7476, 0.9491, 0.7191, 0.9523, 0.7191, 0.9523, 0.7476, 0.9491, 0.7547, 0.9491, 0.7476, 0.9523, 0.7476, 0.9523, 0.7547, 0.9491, 0.751, 0.9491, 0.7547, 0.9523, 0.7547, 0.9523, 0.751, 0.9491, 0.7335, 0.9491, 0.751, 0.9523, 0.751, 0.9523, 0.7335, 0.9491, 0.7243, 0.9491, 0.7335, 0.9523, 0.7335, 0.9523, 0.7243, 0.9491, 0.6809, 0.9491, 0.7272, 0.9523, 0.7272, 0.9523, 0.6809, 0.9491, 0.6895, 0.9491, 0.6809, 0.9523, 0.6809, 0.9523, 0.6895, 0.9491, 0.5945, 0.9491, 0.6895, 0.9523, 0.6895, 0.9523, 0.5945, 0.9491, 0.5583, 0.9491, 0.5945, 0.9523, 0.5945, 0.9523, 0.5583, 0.9491, 0.5583, 0.9491, 0.5583, 0.9523, 0.5583, 0.9523, 0.5583, 0.007094, 0.9785, 0.007094, 1.0, 0.0, 0.9949, 0.0, 1.0, 0.0, 0.9949, 0.007094, 1.0, 1.0, 1.0, 1.0, 0.9949, 0.4977, 0.9949, 0.4977, 0.9949, 0.0, 0.9949, 0.0, 1.0, 0.0, 0.0, 1.0, 0.0, 1.0, 1.0, 0.9936, 0.9785, 1.0, 0.9949, 0.9936, 1.0, 0.7085, 0.5324, 0.7048, 0.5324, 0.7048, 0.5055, 0.7085, 0.5055, 0.9457, 0.5324, 0.942, 0.5324, 0.942, 0.5055, 0.9457, 0.5055, 0.942, 0.5324, 0.7085, 0.5324, 0.7085, 0.5055, 0.942, 0.5055, 0.0, 0.6803, 0.5, 0.6803, 0.5, 1.0, 0.0, 1.0, 0.5, 0.6803, 0.0, 0.6803, 0.0, 1.0, 0.5, 1.0, 0.0, 1.0, 0.5, 1.0, 0.5, 0.6803, 0.0, 0.6803, 0.5, 1.0, 0.0, 1.0, 0.0, 0.6803, 0.5, 0.6803, 0.9927, 0.5051, 1.0, 0.5051, 1.0, 0.5322, 0.9927, 0.5322, 0.0, 0.5051, 0.006742, 0.5051, 0.006742, 0.5322, 0.0, 0.5322, 0.0, 0.9785, 0.007094, 0.9785, 0.007094, 1.0, 0.0, 1.0, 0.0325, 0.02463, 0.0325, 0.4825, -1.49e-08, 0.4825, 0.0, 0.02463, 0.0, 1.0, 0.007094, 1.0, 0.0, 0.9949, 0.0, 0.9785, 0.0, 0.5322, 0.8151, 0.5786, 0.8449, 0.665, 0.0, 0.9785, 0.8151, 0.5786, 0.0, 0.5322, 1.0, 0.5322, 0.8173, 0.537, 0.8173, 0.537, 0.8206, 0.5516, 0.8151, 0.5786, 0.8293, 0.6111, 0.8367, 0.6007, 0.8449, 0.665, 0.0, 0.5322, 0.8173, 0.537, 0.8151, 0.5786, 0.8151, 0.5786, 0.8293, 0.6111, 0.8449, 0.665, 0.8449, 0.665, 0.8596, 0.6285, 0.8642, 0.6363, 0.8642, 0.6363, 0.8771, 0.6029, 0.8835, 0.6229, 0.8835, 0.6229, 0.8863, 0.6042, 0.901, 0.619, 0.901, 0.619, 0.9189, 0.6133, 0.907, 0.6428, 0.9189, 0.6133, 0.9295, 0.6437, 0.907, 0.6428, 0.9295, 0.6437, 0.9258, 0.6737, 0.907, 0.6428, 0.8642, 0.6363, 0.8835, 0.6229, 0.907, 0.6428, 0.8835, 0.6229, 0.901, 0.619, 0.907, 0.6428, 0.8449, 0.665, 0.8642, 0.6363, 0.8982, 0.6633, 0.8982, 0.6633, 0.8642, 0.6363, 0.907, 0.6428, 0.0, 0.9785, 0.8449, 0.665, 0.9129, 0.7931, 0.9262, 0.8231, 0.0, 0.9785, 0.9129, 0.7931, 0.9607, 0.7983, 0.9644, 0.8096, 0.9488, 0.8053, 0.9644, 0.8096, 1.0, 0.9785, 0.9345, 0.834, 0.9488, 0.8053, 0.9644, 0.8096, 0.9368, 0.8283, 0.9359, 0.8018, 0.946, 0.7879, 0.9488, 0.8053, 0.9368, 0.8283, 0.9644, 0.8096, 0.9345, 0.834, 0.8449, 0.665, 0.8982, 0.6633, 0.9014, 0.7562, 0.9129, 0.7931, 0.924, 0.7801, 0.9262, 0.8231, 0.8449, 0.665, 0.9014, 0.7562, 0.9129, 0.7931, 0.9359, 0.8018, 0.9488, 0.8053, 0.9368, 0.8283, 1.0, 0.9785, 0.9644, 0.8096, 0.969, 0.7923, 0.969, 0.7923, 0.9639, 0.7223, 0.9726, 0.7354, 1.0, 0.9785, 0.969, 0.7923, 0.9726, 0.7354, 0.9695, 0.537, 0.8173, 0.537, 1.0, 0.5322, 1.0, 0.9785, 0.9726, 0.7354, 1.0, 0.5322, 0.9726, 0.7354, 0.9745, 0.5916, 1.0, 0.5322, 0.2437, 0.02072, 0.2449, 0.02062, 0.246, 0.02034, 0.247, 0.01987, 0.2479, 0.01924, 0.2487, 0.01846, 0.2437, 0.02072, 0.246, 0.02034, 0.247, 0.01987, 0.2405, 0.01987, 0.2415, 0.02034, 0.2371, 0.01434, 0.2415, 0.02034, 0.2426, 0.02062, 0.2497, 0.01107, 0.2371, 0.01434, 0.2415, 0.02034, 0.2465, 0.008, 0.2388, 0.01846, 0.2396, 0.01924, 0.2405, 0.01987, 0.2381, 0.01755, 0.2388, 0.01846, 0.2405, 0.01987, 0.2426, 0.02062, 0.2437, 0.02072, 0.247, 0.01987, 0.2426, 0.02062, 0.247, 0.01987, 0.2487, 0.01846, 0.2376, 0.01654, 0.2381, 0.01755, 0.2405, 0.01987, 0.2371, 0.01434, 0.2372, 0.01546, 0.2376, 0.01654, 0.2374, 0.01211, 0.2372, 0.01322, 0.2371, 0.01434, 0.2384, 0.01011, 0.2378, 0.01107, 0.2374, 0.01211, 0.24, 0.00855, 0.2391, 0.009259, 0.2384, 0.01011, 0.2421, 0.007624, 0.241, 0.008, 0.2443, 0.007433, 0.241, 0.008, 0.24, 0.00855, 0.2443, 0.007433, 0.2443, 0.007433, 0.2432, 0.007433, 0.2421, 0.007624, 0.24, 0.00855, 0.2384, 0.01011, 0.2443, 0.007433, 0.2384, 0.01011, 0.2374, 0.01211, 0.2443, 0.007433, 0.2371, 0.01434, 0.2376, 0.01654, 0.2405, 0.01987, 0.2374, 0.01211, 0.2371, 0.01434, 0.2454, 0.007624, 0.2454, 0.007624, 0.2443, 0.007433, 0.2374, 0.01211, 0.2491, 0.01011, 0.2415, 0.02034, 0.2497, 0.01107, 0.2426, 0.02062, 0.2487, 0.01846, 0.2494, 0.01755, 0.2494, 0.01755, 0.2499, 0.01654, 0.2503, 0.01546, 0.2503, 0.01546, 0.2504, 0.01434, 0.2503, 0.01322, 0.2503, 0.01546, 0.2503, 0.01322, 0.2501, 0.01211, 0.2426, 0.02062, 0.2494, 0.01755, 0.2497, 0.01107, 0.2494, 0.01755, 0.2503, 0.01546, 0.2501, 0.01211, 0.2465, 0.008, 0.2454, 0.007624, 0.2371, 0.01434, 0.2491, 0.01011, 0.2484, 0.009259, 0.2475, 0.00855, 0.2475, 0.00855, 0.2465, 0.008, 0.2415, 0.02034, 0.2494, 0.01755, 0.2501, 0.01211, 0.2497, 0.01107])
me_cube_001.materials.append(mat_material)
me_cube_001.use_remesh_preserve_volume = False
me_cube_001.use_remesh_preserve_attributes = False
me_cube_001.use_mirror_vertex_groups = False
me_cube_001.update()

# ---- objects
ob_cube = bpy.data.objects.new('Cube', me_cube)
ob_camera = bpy.data.objects.new('Camera', cam_camera)
ob_cube_001 = bpy.data.objects.new('Cube.001', me_cube_001)

# ---- transforms, parenting, visibility, modifiers, constraints
ob_cube.location = (0.0, 0.0, 0.0)
ob_cube.lock_rotations_4d = False
ob_cube.empty_display_type = 'ARROWS'
ob_cube.lineart.crease_threshold = 0.0
ob_camera.location = (7.481, -6.508, 5.344)
ob_camera.rotation_euler = (1.109, 0.0, 0.8149)
ob_camera.lock_rotations_4d = False
ob_camera.empty_display_type = 'ARROWS'
ob_camera.color = (0.0, 0.0, 0.0, 0.0)
ob_camera.display_type = 'WIRE'
ob_camera.lineart.crease_threshold = 0.0
ob_cube_001.location = (0.0, 0.0, 0.0)
ob_cube_001.lock_rotations_4d = False
ob_cube_001.empty_display_type = 'ARROWS'
ob_cube_001.lineart.crease_threshold = 0.0

# ---- collection membership
col_collection_1.objects.link(ob_cube)
col_collection_1.objects.link(ob_camera)
col_collection_2.objects.link(ob_cube_001)

# ---- scene / render settings (as saved in the file)
scene.camera = ob_camera
scene.frame_start = 1; scene.frame_end = 250; scene.frame_set(1)
scene.render.engine = 'BLENDER_EEVEE_NEXT'
scene.render.resolution_percentage = 50
scene.render.dither_intensity = 0.0
scene.cycles.use_denoising = False
scene.cycles.samples = 128
scene.cycles.sampling_pattern = 'TABULATED_SOBOL'
scene.cycles.use_adaptive_sampling = False
scene.cycles.use_light_tree = False
scene.cycles.blur_glossy = 0.0
scene.cycles.sample_clamp_indirect = 0.0
scene.view_settings.view_transform = 'Standard'
bpy.context.view_layer.update()

# ---- added for rendering (the .blend has no usable light): sun
light_auto_sun = bpy.data.lights.new('AutoSun', 'SUN')
light_auto_sun.energy = 3.0
light_auto_sun.angle = 0.0523599
ob_auto_sun = bpy.data.objects.new('AutoSun', light_auto_sun)
scene.collection.objects.link(ob_auto_sun)
ob_auto_sun.rotation_euler = (0.872665, 0.174533, 0.523599)
bpy.context.view_layer.update()
